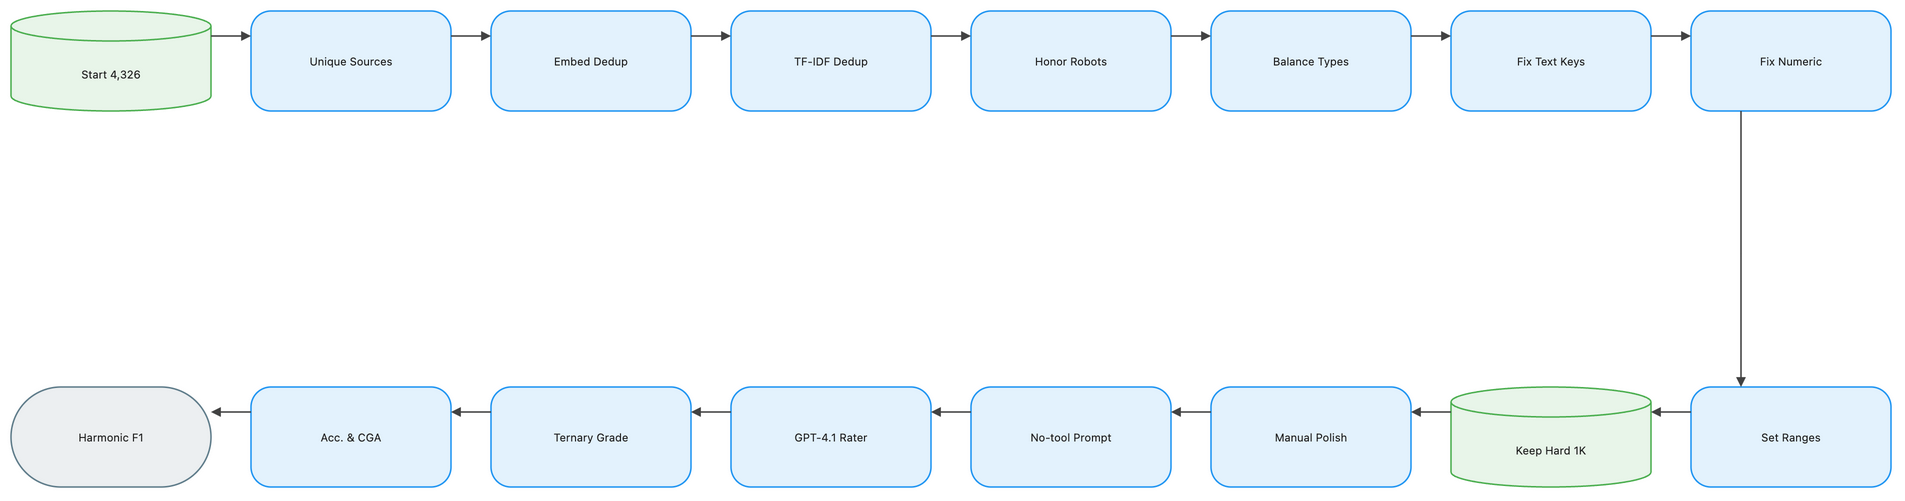

The diagram above was exported from draw.io. Its source (the exported page's mxGraphModel, read from the mxfile embedded in the PNG):
<mxGraphModel dx="1120" dy="720" grid="1" gridSize="8" guides="1" tooltips="1" connect="1" arrows="1" fold="1" page="1" pageScale="1" pageWidth="1888" pageHeight="552" math="1" background="#FFFFFF">
  <root>
    <mxCell id="0" />
    <mxCell id="1" parent="0" />
    <mxCell id="2" value="Start 4,326" style="shape=cylinder3;boundedLbl=1;backgroundOutline=1;size=15;html=1;whiteSpace=wrap;fillColor=#E8F5E9;strokeColor=#4CAF50;strokeWidth=1.5;fontColor=#212121;fontSize=11;fontFamily=Inter, Roboto, system-ui, -apple-system, sans-serif;verticalAlign=middle;align=center" vertex="1" parent="1">
      <mxGeometry x="-72" y="-8" width="200" height="100" as="geometry" />
    </mxCell>
    <mxCell id="3" value="Unique Sources" style="rounded=1;arcSize=20;html=1;whiteSpace=wrap;fillColor=#E3F2FD;strokeColor=#2196F3;strokeWidth=1.5;fontColor=#212121;fontSize=11;fontFamily=Inter, Roboto, system-ui, -apple-system, sans-serif;verticalAlign=middle;align=center" vertex="1" parent="1">
      <mxGeometry x="168" y="-8" width="200" height="100" as="geometry" />
    </mxCell>
    <mxCell id="4" value="Embed Dedup" style="rounded=1;arcSize=20;html=1;whiteSpace=wrap;fillColor=#E3F2FD;strokeColor=#2196F3;strokeWidth=1.5;fontColor=#212121;fontSize=11;fontFamily=Inter, Roboto, system-ui, -apple-system, sans-serif;verticalAlign=middle;align=center" vertex="1" parent="1">
      <mxGeometry x="408" y="-8" width="200" height="100" as="geometry" />
    </mxCell>
    <mxCell id="5" value="TF-IDF Dedup" style="rounded=1;arcSize=20;html=1;whiteSpace=wrap;fillColor=#E3F2FD;strokeColor=#2196F3;strokeWidth=1.5;fontColor=#212121;fontSize=11;fontFamily=Inter, Roboto, system-ui, -apple-system, sans-serif;verticalAlign=middle;align=center" vertex="1" parent="1">
      <mxGeometry x="648" y="-8" width="200" height="100" as="geometry" />
    </mxCell>
    <mxCell id="6" value="Honor Robots" style="rounded=1;arcSize=20;html=1;whiteSpace=wrap;fillColor=#E3F2FD;strokeColor=#2196F3;strokeWidth=1.5;fontColor=#212121;fontSize=11;fontFamily=Inter, Roboto, system-ui, -apple-system, sans-serif;verticalAlign=middle;align=center" vertex="1" parent="1">
      <mxGeometry x="888" y="-8" width="200" height="100" as="geometry" />
    </mxCell>
    <mxCell id="7" value="Balance Types" style="rounded=1;arcSize=20;html=1;whiteSpace=wrap;fillColor=#E3F2FD;strokeColor=#2196F3;strokeWidth=1.5;fontColor=#212121;fontSize=11;fontFamily=Inter, Roboto, system-ui, -apple-system, sans-serif;verticalAlign=middle;align=center" vertex="1" parent="1">
      <mxGeometry x="1128" y="-8" width="200" height="100" as="geometry" />
    </mxCell>
    <mxCell id="8" value="Fix Text Keys" style="rounded=1;arcSize=20;html=1;whiteSpace=wrap;fillColor=#E3F2FD;strokeColor=#2196F3;strokeWidth=1.5;fontColor=#212121;fontSize=11;fontFamily=Inter, Roboto, system-ui, -apple-system, sans-serif;verticalAlign=middle;align=center" vertex="1" parent="1">
      <mxGeometry x="1368" y="-8" width="200" height="100" as="geometry" />
    </mxCell>
    <mxCell id="9" value="Fix Numeric" style="rounded=1;arcSize=20;html=1;whiteSpace=wrap;fillColor=#E3F2FD;strokeColor=#2196F3;strokeWidth=1.5;fontColor=#212121;fontSize=11;fontFamily=Inter, Roboto, system-ui, -apple-system, sans-serif;verticalAlign=middle;align=center" vertex="1" parent="1">
      <mxGeometry x="1608" y="-8" width="200" height="100" as="geometry" />
    </mxCell>
    <mxCell id="10" value="Set Ranges" style="rounded=1;arcSize=20;html=1;whiteSpace=wrap;fillColor=#E3F2FD;strokeColor=#2196F3;strokeWidth=1.5;fontColor=#212121;fontSize=11;fontFamily=Inter, Roboto, system-ui, -apple-system, sans-serif;verticalAlign=middle;align=center" vertex="1" parent="1">
      <mxGeometry x="1608" y="368" width="200" height="100" as="geometry" />
    </mxCell>
    <mxCell id="11" value="Keep Hard 1K" style="shape=cylinder3;boundedLbl=1;backgroundOutline=1;size=15;html=1;whiteSpace=wrap;fillColor=#E8F5E9;strokeColor=#4CAF50;strokeWidth=1.5;fontColor=#212121;fontSize=11;fontFamily=Inter, Roboto, system-ui, -apple-system, sans-serif;verticalAlign=middle;align=center" vertex="1" parent="1">
      <mxGeometry x="1368" y="368" width="200" height="100" as="geometry" />
    </mxCell>
    <mxCell id="12" value="Manual Polish" style="rounded=1;arcSize=20;html=1;whiteSpace=wrap;fillColor=#E3F2FD;strokeColor=#2196F3;strokeWidth=1.5;fontColor=#212121;fontSize=11;fontFamily=Inter, Roboto, system-ui, -apple-system, sans-serif;verticalAlign=middle;align=center" vertex="1" parent="1">
      <mxGeometry x="1128" y="368" width="200" height="100" as="geometry" />
    </mxCell>
    <mxCell id="13" value="No-tool Prompt" style="rounded=1;arcSize=20;html=1;whiteSpace=wrap;fillColor=#E3F2FD;strokeColor=#2196F3;strokeWidth=1.5;fontColor=#212121;fontSize=11;fontFamily=Inter, Roboto, system-ui, -apple-system, sans-serif;verticalAlign=middle;align=center" vertex="1" parent="1">
      <mxGeometry x="888" y="368" width="200" height="100" as="geometry" />
    </mxCell>
    <mxCell id="14" value="GPT-4.1 Rater" style="rounded=1;arcSize=20;html=1;whiteSpace=wrap;fillColor=#E3F2FD;strokeColor=#2196F3;strokeWidth=1.5;fontColor=#212121;fontSize=11;fontFamily=Inter, Roboto, system-ui, -apple-system, sans-serif;verticalAlign=middle;align=center" vertex="1" parent="1">
      <mxGeometry x="648" y="368" width="200" height="100" as="geometry" />
    </mxCell>
    <mxCell id="15" value="Ternary Grade" style="rounded=1;arcSize=20;html=1;whiteSpace=wrap;fillColor=#E3F2FD;strokeColor=#2196F3;strokeWidth=1.5;fontColor=#212121;fontSize=11;fontFamily=Inter, Roboto, system-ui, -apple-system, sans-serif;verticalAlign=middle;align=center" vertex="1" parent="1">
      <mxGeometry x="408" y="368" width="200" height="100" as="geometry" />
    </mxCell>
    <mxCell id="16" value="Acc. &amp; CGA" style="rounded=1;arcSize=20;html=1;whiteSpace=wrap;fillColor=#E3F2FD;strokeColor=#2196F3;strokeWidth=1.5;fontColor=#212121;fontSize=11;fontFamily=Inter, Roboto, system-ui, -apple-system, sans-serif;verticalAlign=middle;align=center" vertex="1" parent="1">
      <mxGeometry x="168" y="368" width="200" height="100" as="geometry" />
    </mxCell>
    <mxCell id="17" value="Harmonic F1" style="rounded=1;arcSize=50;html=1;whiteSpace=wrap;fillColor=#ECEFF1;strokeColor=#607D8B;strokeWidth=1.5;fontColor=#212121;fontSize=11;fontFamily=Inter, Roboto, system-ui, -apple-system, sans-serif;verticalAlign=middle;align=center" vertex="1" parent="1">
      <mxGeometry x="-72" y="368" width="200" height="100" as="geometry" />
    </mxCell>
    <mxCell id="18" value="" style="edgeStyle=orthogonalEdgeStyle;rounded=0;orthogonalLoop=1;jettySize=auto;html=1;strokeColor=#424242;strokeWidth=1.5;endArrow=block;endFill=1;exitX=1;exitY=0.25;exitDx=0;exitDy=0;entryX=0;entryY=0.25;entryDx=0;entryDy=0;jumpStyle=arc;jumpSize=8" edge="1" parent="1" source="2" target="3">
      <mxGeometry relative="1" as="geometry" />
    </mxCell>
    <mxCell id="19" value="" style="edgeStyle=orthogonalEdgeStyle;rounded=0;orthogonalLoop=1;jettySize=auto;html=1;strokeColor=#424242;strokeWidth=1.5;endArrow=block;endFill=1;exitX=1;exitY=0.25;exitDx=0;exitDy=0;entryX=0;entryY=0.25;entryDx=0;entryDy=0;jumpStyle=arc;jumpSize=8" edge="1" parent="1" source="3" target="4">
      <mxGeometry relative="1" as="geometry" />
    </mxCell>
    <mxCell id="20" value="" style="edgeStyle=orthogonalEdgeStyle;rounded=0;orthogonalLoop=1;jettySize=auto;html=1;strokeColor=#424242;strokeWidth=1.5;endArrow=block;endFill=1;exitX=1;exitY=0.25;exitDx=0;exitDy=0;entryX=0;entryY=0.25;entryDx=0;entryDy=0;jumpStyle=arc;jumpSize=8" edge="1" parent="1" source="4" target="5">
      <mxGeometry relative="1" as="geometry" />
    </mxCell>
    <mxCell id="21" value="" style="edgeStyle=orthogonalEdgeStyle;rounded=0;orthogonalLoop=1;jettySize=auto;html=1;strokeColor=#424242;strokeWidth=1.5;endArrow=block;endFill=1;exitX=1;exitY=0.25;exitDx=0;exitDy=0;entryX=0;entryY=0.25;entryDx=0;entryDy=0;jumpStyle=arc;jumpSize=8" edge="1" parent="1" source="5" target="6">
      <mxGeometry relative="1" as="geometry" />
    </mxCell>
    <mxCell id="22" value="" style="edgeStyle=orthogonalEdgeStyle;rounded=0;orthogonalLoop=1;jettySize=auto;html=1;strokeColor=#424242;strokeWidth=1.5;endArrow=block;endFill=1;exitX=1;exitY=0.25;exitDx=0;exitDy=0;entryX=0;entryY=0.25;entryDx=0;entryDy=0;jumpStyle=arc;jumpSize=8" edge="1" parent="1" source="6" target="7">
      <mxGeometry relative="1" as="geometry" />
    </mxCell>
    <mxCell id="23" value="" style="edgeStyle=orthogonalEdgeStyle;rounded=0;orthogonalLoop=1;jettySize=auto;html=1;strokeColor=#424242;strokeWidth=1.5;endArrow=block;endFill=1;exitX=1;exitY=0.25;exitDx=0;exitDy=0;entryX=0;entryY=0.25;entryDx=0;entryDy=0;jumpStyle=arc;jumpSize=8" edge="1" parent="1" source="7" target="8">
      <mxGeometry relative="1" as="geometry" />
    </mxCell>
    <mxCell id="24" value="" style="edgeStyle=orthogonalEdgeStyle;rounded=0;orthogonalLoop=1;jettySize=auto;html=1;strokeColor=#424242;strokeWidth=1.5;endArrow=block;endFill=1;exitX=1;exitY=0.25;exitDx=0;exitDy=0;entryX=0;entryY=0.25;entryDx=0;entryDy=0;jumpStyle=arc;jumpSize=8" edge="1" parent="1" source="8" target="9">
      <mxGeometry relative="1" as="geometry" />
    </mxCell>
    <mxCell id="25" value="" style="edgeStyle=orthogonalEdgeStyle;rounded=0;orthogonalLoop=1;jettySize=auto;html=1;strokeColor=#424242;strokeWidth=1.5;endArrow=block;endFill=1;exitX=0.25;exitY=1;exitDx=0;exitDy=0;entryX=0.25;entryY=0;entryDx=0;entryDy=0;jumpStyle=arc;jumpSize=8" edge="1" parent="1" source="9" target="10">
      <mxGeometry relative="1" as="geometry" />
    </mxCell>
    <mxCell id="26" value="" style="edgeStyle=orthogonalEdgeStyle;rounded=0;orthogonalLoop=1;jettySize=auto;html=1;strokeColor=#424242;strokeWidth=1.5;endArrow=block;endFill=1;exitX=0;exitY=0.25;exitDx=0;exitDy=0;entryX=1;entryY=0.25;entryDx=0;entryDy=0;jumpStyle=arc;jumpSize=8" edge="1" parent="1" source="10" target="11">
      <mxGeometry relative="1" as="geometry" />
    </mxCell>
    <mxCell id="27" value="" style="edgeStyle=orthogonalEdgeStyle;rounded=0;orthogonalLoop=1;jettySize=auto;html=1;strokeColor=#424242;strokeWidth=1.5;endArrow=block;endFill=1;exitX=0;exitY=0.25;exitDx=0;exitDy=0;entryX=1;entryY=0.25;entryDx=0;entryDy=0;jumpStyle=arc;jumpSize=8" edge="1" parent="1" source="11" target="12">
      <mxGeometry relative="1" as="geometry" />
    </mxCell>
    <mxCell id="28" value="" style="edgeStyle=orthogonalEdgeStyle;rounded=0;orthogonalLoop=1;jettySize=auto;html=1;strokeColor=#424242;strokeWidth=1.5;endArrow=block;endFill=1;exitX=0;exitY=0.25;exitDx=0;exitDy=0;entryX=1;entryY=0.25;entryDx=0;entryDy=0;jumpStyle=arc;jumpSize=8" edge="1" parent="1" source="12" target="13">
      <mxGeometry relative="1" as="geometry" />
    </mxCell>
    <mxCell id="29" value="" style="edgeStyle=orthogonalEdgeStyle;rounded=0;orthogonalLoop=1;jettySize=auto;html=1;strokeColor=#424242;strokeWidth=1.5;endArrow=block;endFill=1;exitX=0;exitY=0.25;exitDx=0;exitDy=0;entryX=1;entryY=0.25;entryDx=0;entryDy=0;jumpStyle=arc;jumpSize=8" edge="1" parent="1" source="13" target="14">
      <mxGeometry relative="1" as="geometry" />
    </mxCell>
    <mxCell id="30" value="" style="edgeStyle=orthogonalEdgeStyle;rounded=0;orthogonalLoop=1;jettySize=auto;html=1;strokeColor=#424242;strokeWidth=1.5;endArrow=block;endFill=1;exitX=0;exitY=0.25;exitDx=0;exitDy=0;entryX=1;entryY=0.25;entryDx=0;entryDy=0;jumpStyle=arc;jumpSize=8" edge="1" parent="1" source="14" target="15">
      <mxGeometry relative="1" as="geometry" />
    </mxCell>
    <mxCell id="31" value="" style="edgeStyle=orthogonalEdgeStyle;rounded=0;orthogonalLoop=1;jettySize=auto;html=1;strokeColor=#424242;strokeWidth=1.5;endArrow=block;endFill=1;exitX=0;exitY=0.25;exitDx=0;exitDy=0;entryX=1;entryY=0.25;entryDx=0;entryDy=0;jumpStyle=arc;jumpSize=8" edge="1" parent="1" source="15" target="16">
      <mxGeometry relative="1" as="geometry" />
    </mxCell>
    <mxCell id="32" value="" style="edgeStyle=orthogonalEdgeStyle;rounded=0;orthogonalLoop=1;jettySize=auto;html=1;strokeColor=#424242;strokeWidth=1.5;endArrow=block;endFill=1;exitX=0;exitY=0.25;exitDx=0;exitDy=0;entryX=1;entryY=0.25;entryDx=0;entryDy=0;jumpStyle=arc;jumpSize=8" edge="1" parent="1" source="16" target="17">
      <mxGeometry relative="1" as="geometry" />
    </mxCell>
  </root>
</mxGraphModel>